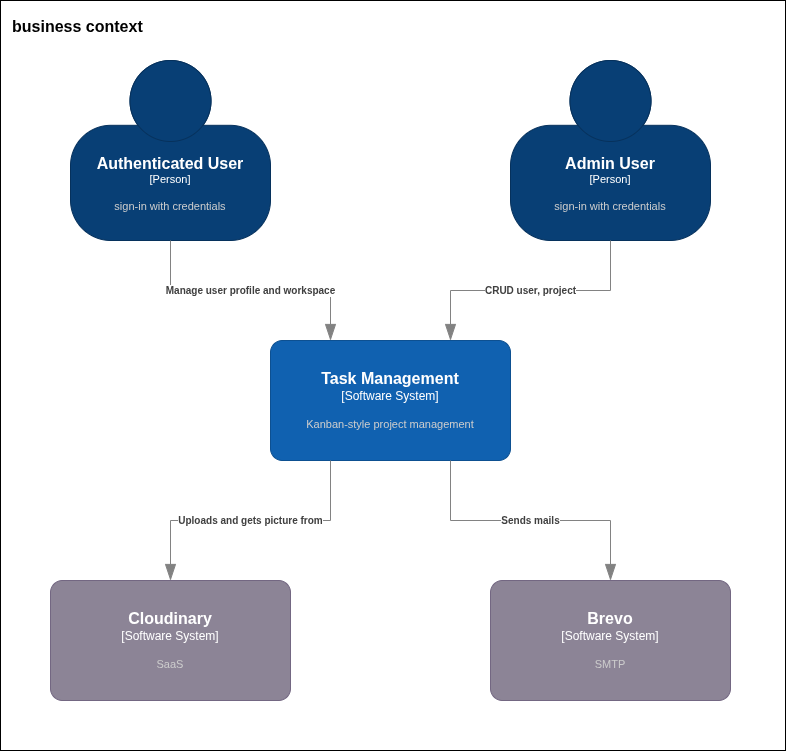

The diagram above was exported from draw.io. Its source (the exported page's mxGraphModel, read from the mxfile embedded in the PNG):
<mxGraphModel dx="1360" dy="844" grid="1" gridSize="10" guides="1" tooltips="1" connect="1" arrows="1" fold="1" page="1" pageScale="1" pageWidth="850" pageHeight="1100" math="0" shadow="0">
  <root>
    <mxCell id="0" />
    <mxCell id="1" parent="0" />
    <mxCell id="WoqD0xVuUZu40FkE2szt-11" parent="1" style="rounded=0;whiteSpace=wrap;html=1;" value="" vertex="1">
      <mxGeometry height="750" width="785" x="35" y="150" as="geometry" />
    </mxCell>
    <object placeholders="1" c4Name="Authenticated User" c4Type="Person" c4Description="sign-in with credentials" label="&lt;font style=&quot;font-size: 16px&quot;&gt;&lt;b&gt;%c4Name%&lt;/b&gt;&lt;/font&gt;&lt;div&gt;[%c4Type%]&lt;/div&gt;&lt;br&gt;&lt;div&gt;&lt;font style=&quot;font-size: 11px&quot;&gt;&lt;font color=&quot;#cccccc&quot;&gt;%c4Description%&lt;/font&gt;&lt;/div&gt;" id="WoqD0xVuUZu40FkE2szt-2">
      <mxCell parent="1" style="html=1;fontSize=11;dashed=0;whiteSpace=wrap;fillColor=#083F75;strokeColor=#06315C;fontColor=#ffffff;shape=mxgraph.c4.person2;align=center;metaEdit=1;points=[[0.5,0,0],[1,0.5,0],[1,0.75,0],[0.75,1,0],[0.5,1,0],[0.25,1,0],[0,0.75,0],[0,0.5,0]];resizable=0;" vertex="1">
        <mxGeometry height="180" width="200" x="105" y="210" as="geometry" />
      </mxCell>
    </object>
    <object placeholders="1" c4Name="Task Management" c4Type="Software System" c4Description="Kanban-style project management" label="&lt;font style=&quot;font-size: 16px&quot;&gt;&lt;b&gt;%c4Name%&lt;/b&gt;&lt;/font&gt;&lt;div&gt;[%c4Type%]&lt;/div&gt;&lt;br&gt;&lt;div&gt;&lt;font style=&quot;font-size: 11px&quot;&gt;&lt;font color=&quot;#cccccc&quot;&gt;%c4Description%&lt;/font&gt;&lt;/div&gt;" id="WoqD0xVuUZu40FkE2szt-4">
      <mxCell parent="1" style="rounded=1;whiteSpace=wrap;html=1;labelBackgroundColor=none;fillColor=#1061B0;fontColor=#ffffff;align=center;arcSize=10;strokeColor=#0D5091;metaEdit=1;resizable=0;points=[[0.25,0,0],[0.5,0,0],[0.75,0,0],[1,0.25,0],[1,0.5,0],[1,0.75,0],[0.75,1,0],[0.5,1,0],[0.25,1,0],[0,0.75,0],[0,0.5,0],[0,0.25,0]];" vertex="1">
        <mxGeometry height="120" width="240" x="305" y="490" as="geometry" />
      </mxCell>
    </object>
    <object placeholders="1" c4Name="Admin User" c4Type="Person" c4Description="sign-in with credentials" label="&lt;font style=&quot;font-size: 16px&quot;&gt;&lt;b&gt;%c4Name%&lt;/b&gt;&lt;/font&gt;&lt;div&gt;[%c4Type%]&lt;/div&gt;&lt;br&gt;&lt;div&gt;&lt;font style=&quot;font-size: 11px&quot;&gt;&lt;font color=&quot;#cccccc&quot;&gt;%c4Description%&lt;/font&gt;&lt;/div&gt;" id="WoqD0xVuUZu40FkE2szt-5">
      <mxCell parent="1" style="html=1;fontSize=11;dashed=0;whiteSpace=wrap;fillColor=#083F75;strokeColor=#06315C;fontColor=#ffffff;shape=mxgraph.c4.person2;align=center;metaEdit=1;points=[[0.5,0,0],[1,0.5,0],[1,0.75,0],[0.75,1,0],[0.5,1,0],[0.25,1,0],[0,0.75,0],[0,0.5,0]];resizable=0;" vertex="1">
        <mxGeometry height="180" width="200" x="545" y="210" as="geometry" />
      </mxCell>
    </object>
    <object placeholders="1" c4Name="business context" c4Type="ContainerScopeBoundary" c4Description="" label="&lt;font style=&quot;font-size: 16px&quot;&gt;&lt;b&gt;&lt;div style=&quot;text-align: left&quot;&gt;%c4Name%&lt;/div&gt;&lt;/b&gt;&lt;/font&gt;&lt;div style=&quot;text-align: left&quot;&gt;%c4Description%&lt;/div&gt;" id="WoqD0xVuUZu40FkE2szt-10">
      <mxCell parent="1" style="text;html=1;strokeColor=none;fillColor=none;align=left;verticalAlign=top;whiteSpace=wrap;rounded=0;metaEdit=1;allowArrows=0;resizable=1;rotatable=0;connectable=0;recursiveResize=0;expand=0;pointerEvents=0;points=[[0.25,0,0],[0.5,0,0],[0.75,0,0],[1,0.25,0],[1,0.5,0],[1,0.75,0],[0.75,1,0],[0.5,1,0],[0.25,1,0],[0,0.75,0],[0,0.5,0],[0,0.25,0]];" vertex="1">
        <mxGeometry height="40" width="150" x="45" y="160" as="geometry" />
      </mxCell>
    </object>
    <object placeholders="1" c4Type="Relationship" c4Description="CRUD user, project" label="&lt;div style=&quot;text-align: left&quot;&gt;&lt;div style=&quot;text-align: center&quot;&gt;&lt;b&gt;%c4Description%&lt;/b&gt;&lt;/div&gt;" id="WoqD0xVuUZu40FkE2szt-12">
      <mxCell edge="1" parent="1" source="WoqD0xVuUZu40FkE2szt-5" style="endArrow=blockThin;html=1;fontSize=10;fontColor=#404040;strokeWidth=1;endFill=1;strokeColor=#828282;elbow=vertical;metaEdit=1;endSize=14;startSize=14;jumpStyle=arc;jumpSize=16;rounded=0;edgeStyle=orthogonalEdgeStyle;exitX=0.5;exitY=1;exitDx=0;exitDy=0;exitPerimeter=0;entryX=0.75;entryY=0;entryDx=0;entryDy=0;entryPerimeter=0;" target="WoqD0xVuUZu40FkE2szt-4">
        <mxGeometry relative="1" width="240" as="geometry">
          <mxPoint x="235" y="470" as="sourcePoint" />
          <mxPoint x="475" y="470" as="targetPoint" />
        </mxGeometry>
      </mxCell>
    </object>
    <object placeholders="1" c4Type="Relationship" c4Description="Manage user profile and workspace" label="&lt;div style=&quot;text-align: left&quot;&gt;&lt;div style=&quot;text-align: center&quot;&gt;&lt;b&gt;%c4Description%&lt;/b&gt;&lt;/div&gt;" id="WoqD0xVuUZu40FkE2szt-13">
      <mxCell edge="1" parent="1" source="WoqD0xVuUZu40FkE2szt-2" style="endArrow=blockThin;html=1;fontSize=10;fontColor=#404040;strokeWidth=1;endFill=1;strokeColor=#828282;elbow=vertical;metaEdit=1;endSize=14;startSize=14;jumpStyle=arc;jumpSize=16;rounded=0;edgeStyle=orthogonalEdgeStyle;exitX=0.5;exitY=1;exitDx=0;exitDy=0;exitPerimeter=0;entryX=0.25;entryY=0;entryDx=0;entryDy=0;entryPerimeter=0;" target="WoqD0xVuUZu40FkE2szt-4">
        <mxGeometry relative="1" width="240" as="geometry">
          <mxPoint x="235" y="470" as="sourcePoint" />
          <mxPoint x="475" y="470" as="targetPoint" />
        </mxGeometry>
      </mxCell>
    </object>
    <object placeholders="1" c4Name="Cloudinary" c4Type="Software System" c4Description="SaaS" label="&lt;font style=&quot;font-size: 16px&quot;&gt;&lt;b&gt;%c4Name%&lt;/b&gt;&lt;/font&gt;&lt;div&gt;[%c4Type%]&lt;/div&gt;&lt;br&gt;&lt;div&gt;&lt;font style=&quot;font-size: 11px&quot;&gt;&lt;font color=&quot;#cccccc&quot;&gt;%c4Description%&lt;/font&gt;&lt;/div&gt;" id="WoqD0xVuUZu40FkE2szt-15">
      <mxCell parent="1" style="rounded=1;whiteSpace=wrap;html=1;labelBackgroundColor=none;fillColor=#8C8496;fontColor=#ffffff;align=center;arcSize=10;strokeColor=#736782;metaEdit=1;resizable=0;points=[[0.25,0,0],[0.5,0,0],[0.75,0,0],[1,0.25,0],[1,0.5,0],[1,0.75,0],[0.75,1,0],[0.5,1,0],[0.25,1,0],[0,0.75,0],[0,0.5,0],[0,0.25,0]];" vertex="1">
        <mxGeometry height="120" width="240" x="85" y="730" as="geometry" />
      </mxCell>
    </object>
    <object placeholders="1" c4Type="Relationship" c4Description="Uploads and gets picture from" label="&lt;div style=&quot;text-align: left&quot;&gt;&lt;div style=&quot;text-align: center&quot;&gt;&lt;b&gt;%c4Description%&lt;/b&gt;&lt;/div&gt;" id="WoqD0xVuUZu40FkE2szt-16">
      <mxCell edge="1" parent="1" source="WoqD0xVuUZu40FkE2szt-4" style="endArrow=blockThin;html=1;fontSize=10;fontColor=#404040;strokeWidth=1;endFill=1;strokeColor=#828282;elbow=vertical;metaEdit=1;endSize=14;startSize=14;jumpStyle=arc;jumpSize=16;rounded=0;edgeStyle=orthogonalEdgeStyle;exitX=0.25;exitY=1;exitDx=0;exitDy=0;exitPerimeter=0;entryX=0.5;entryY=0;entryDx=0;entryDy=0;entryPerimeter=0;" target="WoqD0xVuUZu40FkE2szt-15">
        <mxGeometry relative="1" width="240" as="geometry">
          <mxPoint x="235" y="550" as="sourcePoint" />
          <mxPoint x="475" y="550" as="targetPoint" />
        </mxGeometry>
      </mxCell>
    </object>
    <object placeholders="1" c4Name="Brevo" c4Type="Software System" c4Description="SMTP" label="&lt;font style=&quot;font-size: 16px&quot;&gt;&lt;b&gt;%c4Name%&lt;/b&gt;&lt;/font&gt;&lt;div&gt;[%c4Type%]&lt;/div&gt;&lt;br&gt;&lt;div&gt;&lt;font style=&quot;font-size: 11px&quot;&gt;&lt;font color=&quot;#cccccc&quot;&gt;%c4Description%&lt;/font&gt;&lt;/div&gt;" id="WoqD0xVuUZu40FkE2szt-17">
      <mxCell parent="1" style="rounded=1;whiteSpace=wrap;html=1;labelBackgroundColor=none;fillColor=#8C8496;fontColor=#ffffff;align=center;arcSize=10;strokeColor=#736782;metaEdit=1;resizable=0;points=[[0.25,0,0],[0.5,0,0],[0.75,0,0],[1,0.25,0],[1,0.5,0],[1,0.75,0],[0.75,1,0],[0.5,1,0],[0.25,1,0],[0,0.75,0],[0,0.5,0],[0,0.25,0]];" vertex="1">
        <mxGeometry height="120" width="240" x="525" y="730" as="geometry" />
      </mxCell>
    </object>
    <object placeholders="1" c4Type="Relationship" c4Description="Sends mails" label="&lt;div style=&quot;text-align: left&quot;&gt;&lt;div style=&quot;text-align: center&quot;&gt;&lt;b&gt;%c4Description%&lt;/b&gt;&lt;/div&gt;" id="WoqD0xVuUZu40FkE2szt-19">
      <mxCell edge="1" parent="1" source="WoqD0xVuUZu40FkE2szt-4" style="endArrow=blockThin;html=1;fontSize=10;fontColor=#404040;strokeWidth=1;endFill=1;strokeColor=#828282;elbow=vertical;metaEdit=1;endSize=14;startSize=14;jumpStyle=arc;jumpSize=16;rounded=0;edgeStyle=orthogonalEdgeStyle;exitX=0.75;exitY=1;exitDx=0;exitDy=0;exitPerimeter=0;entryX=0.5;entryY=0;entryDx=0;entryDy=0;entryPerimeter=0;" target="WoqD0xVuUZu40FkE2szt-17">
        <mxGeometry relative="1" width="240" as="geometry">
          <Array as="points">
            <mxPoint x="485" y="670" />
            <mxPoint x="645" y="670" />
          </Array>
          <mxPoint x="395" y="570" as="sourcePoint" />
          <mxPoint x="635" y="570" as="targetPoint" />
        </mxGeometry>
      </mxCell>
    </object>
  </root>
</mxGraphModel>